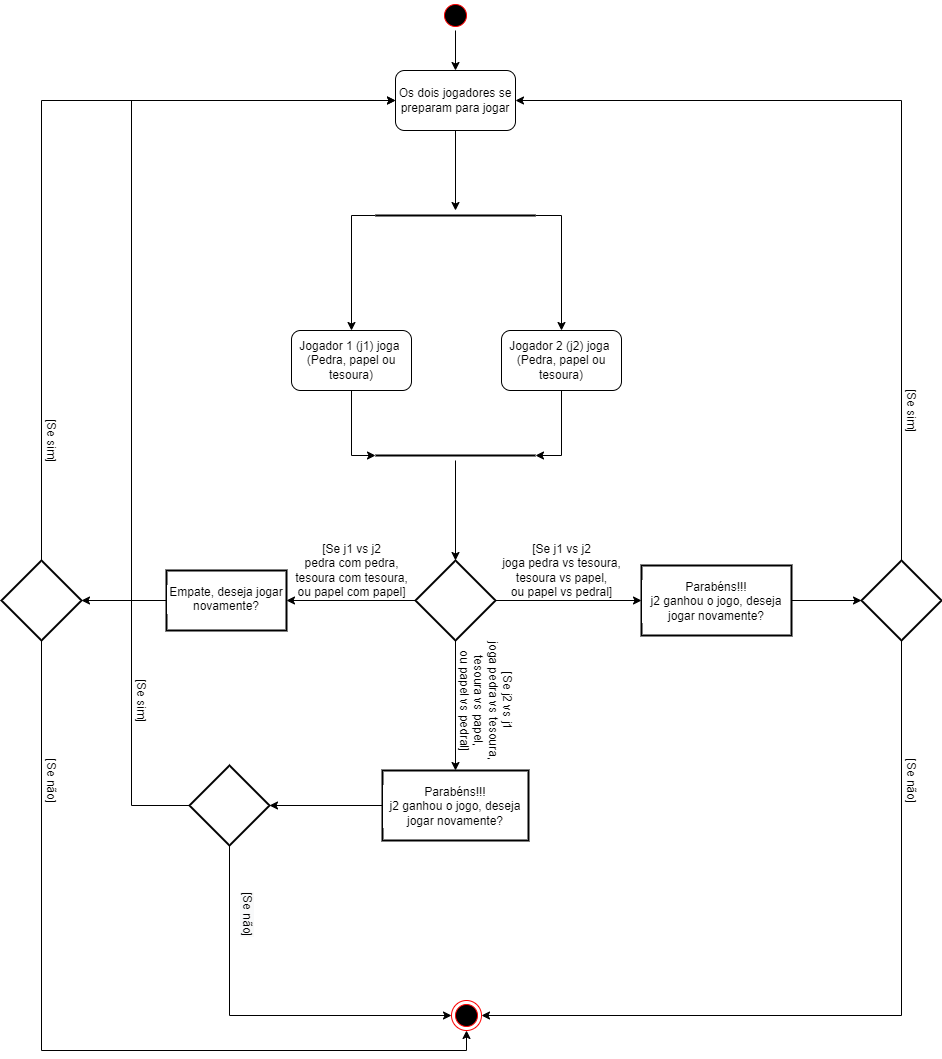

The diagram above was exported from draw.io. Its source (the exported page's mxGraphModel, read from the mxfile embedded in the PNG):
<mxGraphModel dx="1695" dy="482" grid="1" gridSize="10" guides="1" tooltips="1" connect="1" arrows="1" fold="1" page="1" pageScale="1" pageWidth="827" pageHeight="1169" math="0" shadow="0">
  <root>
    <mxCell id="0" />
    <mxCell id="1" parent="0" />
    <mxCell id="jcIT7S71_t2o4O3Qg7ur-4" value="" style="edgeStyle=orthogonalEdgeStyle;rounded=0;orthogonalLoop=1;jettySize=auto;html=1;" edge="1" parent="1" source="jcIT7S71_t2o4O3Qg7ur-1" target="jcIT7S71_t2o4O3Qg7ur-3">
      <mxGeometry relative="1" as="geometry" />
    </mxCell>
    <mxCell id="jcIT7S71_t2o4O3Qg7ur-1" value="" style="ellipse;html=1;shape=startState;fillColor=#000000;strokeColor=#ff0000;" vertex="1" parent="1">
      <mxGeometry x="399" width="30" height="30" as="geometry" />
    </mxCell>
    <mxCell id="jcIT7S71_t2o4O3Qg7ur-5" style="edgeStyle=orthogonalEdgeStyle;rounded=0;orthogonalLoop=1;jettySize=auto;html=1;" edge="1" parent="1" source="jcIT7S71_t2o4O3Qg7ur-3">
      <mxGeometry relative="1" as="geometry">
        <mxPoint x="414" y="210" as="targetPoint" />
      </mxGeometry>
    </mxCell>
    <mxCell id="jcIT7S71_t2o4O3Qg7ur-3" value="Os dois jogadores se preparam para jogar" style="rounded=1;whiteSpace=wrap;html=1;" vertex="1" parent="1">
      <mxGeometry x="354" y="70" width="120" height="60" as="geometry" />
    </mxCell>
    <mxCell id="jcIT7S71_t2o4O3Qg7ur-14" style="edgeStyle=orthogonalEdgeStyle;rounded=0;orthogonalLoop=1;jettySize=auto;html=1;exitX=0;exitY=0.5;exitDx=0;exitDy=0;exitPerimeter=0;entryX=0.5;entryY=0;entryDx=0;entryDy=0;" edge="1" parent="1" source="jcIT7S71_t2o4O3Qg7ur-8" target="jcIT7S71_t2o4O3Qg7ur-13">
      <mxGeometry relative="1" as="geometry" />
    </mxCell>
    <mxCell id="jcIT7S71_t2o4O3Qg7ur-15" style="edgeStyle=orthogonalEdgeStyle;rounded=0;orthogonalLoop=1;jettySize=auto;html=1;exitX=1;exitY=0.5;exitDx=0;exitDy=0;exitPerimeter=0;" edge="1" parent="1" source="jcIT7S71_t2o4O3Qg7ur-8" target="jcIT7S71_t2o4O3Qg7ur-11">
      <mxGeometry relative="1" as="geometry">
        <Array as="points">
          <mxPoint x="520" y="215" />
        </Array>
      </mxGeometry>
    </mxCell>
    <mxCell id="jcIT7S71_t2o4O3Qg7ur-8" value="" style="line;strokeWidth=2;html=1;" vertex="1" parent="1">
      <mxGeometry x="334" y="210" width="160" height="10" as="geometry" />
    </mxCell>
    <mxCell id="jcIT7S71_t2o4O3Qg7ur-18" style="edgeStyle=orthogonalEdgeStyle;rounded=0;orthogonalLoop=1;jettySize=auto;html=1;entryX=1;entryY=0.5;entryDx=0;entryDy=0;entryPerimeter=0;" edge="1" parent="1" source="jcIT7S71_t2o4O3Qg7ur-11" target="jcIT7S71_t2o4O3Qg7ur-16">
      <mxGeometry relative="1" as="geometry" />
    </mxCell>
    <mxCell id="jcIT7S71_t2o4O3Qg7ur-11" value="&lt;span&gt;Jogador 2 (j2) joga&amp;nbsp;&lt;/span&gt;&lt;br&gt;&lt;span&gt;(Pedra, papel ou tesoura)&lt;/span&gt;" style="rounded=1;whiteSpace=wrap;html=1;" vertex="1" parent="1">
      <mxGeometry x="460" y="330" width="120" height="60" as="geometry" />
    </mxCell>
    <mxCell id="jcIT7S71_t2o4O3Qg7ur-17" style="edgeStyle=orthogonalEdgeStyle;rounded=0;orthogonalLoop=1;jettySize=auto;html=1;entryX=0;entryY=0.5;entryDx=0;entryDy=0;entryPerimeter=0;" edge="1" parent="1" source="jcIT7S71_t2o4O3Qg7ur-13" target="jcIT7S71_t2o4O3Qg7ur-16">
      <mxGeometry relative="1" as="geometry" />
    </mxCell>
    <mxCell id="jcIT7S71_t2o4O3Qg7ur-13" value="Jogador 1 (j1) joga&amp;nbsp;&lt;br&gt;(Pedra, papel ou tesoura)" style="rounded=1;whiteSpace=wrap;html=1;" vertex="1" parent="1">
      <mxGeometry x="250" y="330" width="120" height="60" as="geometry" />
    </mxCell>
    <mxCell id="jcIT7S71_t2o4O3Qg7ur-20" value="" style="edgeStyle=orthogonalEdgeStyle;rounded=0;orthogonalLoop=1;jettySize=auto;html=1;" edge="1" parent="1" source="jcIT7S71_t2o4O3Qg7ur-16" target="jcIT7S71_t2o4O3Qg7ur-19">
      <mxGeometry relative="1" as="geometry" />
    </mxCell>
    <mxCell id="jcIT7S71_t2o4O3Qg7ur-16" value="" style="line;strokeWidth=2;html=1;" vertex="1" parent="1">
      <mxGeometry x="334" y="450" width="160" height="10" as="geometry" />
    </mxCell>
    <mxCell id="jcIT7S71_t2o4O3Qg7ur-22" value="" style="edgeStyle=orthogonalEdgeStyle;rounded=0;orthogonalLoop=1;jettySize=auto;html=1;" edge="1" parent="1" source="jcIT7S71_t2o4O3Qg7ur-19" target="jcIT7S71_t2o4O3Qg7ur-21">
      <mxGeometry relative="1" as="geometry" />
    </mxCell>
    <mxCell id="jcIT7S71_t2o4O3Qg7ur-32" value="" style="edgeStyle=orthogonalEdgeStyle;rounded=0;orthogonalLoop=1;jettySize=auto;html=1;" edge="1" parent="1" source="jcIT7S71_t2o4O3Qg7ur-19" target="jcIT7S71_t2o4O3Qg7ur-31">
      <mxGeometry relative="1" as="geometry" />
    </mxCell>
    <mxCell id="jcIT7S71_t2o4O3Qg7ur-41" value="" style="edgeStyle=orthogonalEdgeStyle;rounded=0;orthogonalLoop=1;jettySize=auto;html=1;" edge="1" parent="1" source="jcIT7S71_t2o4O3Qg7ur-19" target="jcIT7S71_t2o4O3Qg7ur-40">
      <mxGeometry relative="1" as="geometry" />
    </mxCell>
    <mxCell id="jcIT7S71_t2o4O3Qg7ur-19" value="" style="rhombus;whiteSpace=wrap;html=1;verticalAlign=top;strokeWidth=2;labelBackgroundColor=default;spacingTop=8;" vertex="1" parent="1">
      <mxGeometry x="374" y="560" width="80" height="80" as="geometry" />
    </mxCell>
    <mxCell id="jcIT7S71_t2o4O3Qg7ur-25" value="" style="edgeStyle=orthogonalEdgeStyle;rounded=0;orthogonalLoop=1;jettySize=auto;html=1;" edge="1" parent="1" source="jcIT7S71_t2o4O3Qg7ur-21" target="jcIT7S71_t2o4O3Qg7ur-24">
      <mxGeometry relative="1" as="geometry" />
    </mxCell>
    <mxCell id="jcIT7S71_t2o4O3Qg7ur-21" value="Empate, deseja jogar novamente?&lt;br&gt;" style="whiteSpace=wrap;html=1;verticalAlign=top;strokeWidth=2;labelBackgroundColor=default;spacingTop=8;" vertex="1" parent="1">
      <mxGeometry x="125" y="570" width="120" height="60" as="geometry" />
    </mxCell>
    <mxCell id="jcIT7S71_t2o4O3Qg7ur-23" value="[Se j1 vs j2&lt;br&gt;pedra com pedra,&lt;br&gt;tesoura com tesoura,&lt;br&gt;ou papel com papel]" style="text;html=1;align=center;verticalAlign=middle;resizable=0;points=[];autosize=1;strokeColor=none;fillColor=none;" vertex="1" parent="1">
      <mxGeometry x="245" y="540" width="130" height="60" as="geometry" />
    </mxCell>
    <mxCell id="jcIT7S71_t2o4O3Qg7ur-26" style="edgeStyle=orthogonalEdgeStyle;rounded=0;orthogonalLoop=1;jettySize=auto;html=1;entryX=0;entryY=0.5;entryDx=0;entryDy=0;" edge="1" parent="1" source="jcIT7S71_t2o4O3Qg7ur-24" target="jcIT7S71_t2o4O3Qg7ur-3">
      <mxGeometry relative="1" as="geometry">
        <Array as="points">
          <mxPoint y="100" />
        </Array>
      </mxGeometry>
    </mxCell>
    <mxCell id="jcIT7S71_t2o4O3Qg7ur-49" style="edgeStyle=orthogonalEdgeStyle;rounded=0;orthogonalLoop=1;jettySize=auto;html=1;entryX=0.5;entryY=1;entryDx=0;entryDy=0;" edge="1" parent="1" source="jcIT7S71_t2o4O3Qg7ur-24" target="jcIT7S71_t2o4O3Qg7ur-47">
      <mxGeometry relative="1" as="geometry">
        <Array as="points">
          <mxPoint y="1050" />
          <mxPoint x="425" y="1050" />
        </Array>
      </mxGeometry>
    </mxCell>
    <mxCell id="jcIT7S71_t2o4O3Qg7ur-24" value="" style="rhombus;whiteSpace=wrap;html=1;verticalAlign=top;strokeWidth=2;labelBackgroundColor=default;spacingTop=8;" vertex="1" parent="1">
      <mxGeometry x="-40" y="560" width="80" height="80" as="geometry" />
    </mxCell>
    <mxCell id="jcIT7S71_t2o4O3Qg7ur-27" value="[Se sim]" style="text;html=1;align=center;verticalAlign=middle;resizable=0;points=[];autosize=1;strokeColor=none;fillColor=none;rotation=90;" vertex="1" parent="1">
      <mxGeometry x="-20" y="430" width="60" height="20" as="geometry" />
    </mxCell>
    <mxCell id="jcIT7S71_t2o4O3Qg7ur-30" value="[Se não]" style="text;html=1;align=center;verticalAlign=middle;resizable=0;points=[];autosize=1;strokeColor=none;fillColor=none;rotation=90;" vertex="1" parent="1">
      <mxGeometry x="-20" y="770" width="60" height="20" as="geometry" />
    </mxCell>
    <mxCell id="jcIT7S71_t2o4O3Qg7ur-35" value="" style="edgeStyle=orthogonalEdgeStyle;rounded=0;orthogonalLoop=1;jettySize=auto;html=1;" edge="1" parent="1" source="jcIT7S71_t2o4O3Qg7ur-31" target="jcIT7S71_t2o4O3Qg7ur-34">
      <mxGeometry relative="1" as="geometry" />
    </mxCell>
    <mxCell id="jcIT7S71_t2o4O3Qg7ur-31" value="Parabéns!!!&lt;br&gt;j2 ganhou o jogo, deseja jogar novamente?" style="whiteSpace=wrap;html=1;verticalAlign=top;strokeWidth=2;labelBackgroundColor=default;spacingTop=8;" vertex="1" parent="1">
      <mxGeometry x="600" y="565" width="150" height="70" as="geometry" />
    </mxCell>
    <mxCell id="jcIT7S71_t2o4O3Qg7ur-33" value="[Se j1 vs j2&lt;br&gt;joga pedra vs tesoura,&lt;br&gt;tesoura vs papel,&lt;br&gt;ou papel vs pedral]" style="text;html=1;align=center;verticalAlign=middle;resizable=0;points=[];autosize=1;strokeColor=none;fillColor=none;" vertex="1" parent="1">
      <mxGeometry x="455" y="540" width="130" height="60" as="geometry" />
    </mxCell>
    <mxCell id="jcIT7S71_t2o4O3Qg7ur-36" style="edgeStyle=orthogonalEdgeStyle;rounded=0;orthogonalLoop=1;jettySize=auto;html=1;entryX=1;entryY=0.5;entryDx=0;entryDy=0;" edge="1" parent="1" source="jcIT7S71_t2o4O3Qg7ur-34" target="jcIT7S71_t2o4O3Qg7ur-3">
      <mxGeometry relative="1" as="geometry">
        <Array as="points">
          <mxPoint x="860" y="100" />
        </Array>
      </mxGeometry>
    </mxCell>
    <mxCell id="jcIT7S71_t2o4O3Qg7ur-51" style="edgeStyle=orthogonalEdgeStyle;rounded=0;orthogonalLoop=1;jettySize=auto;html=1;exitX=0.5;exitY=1;exitDx=0;exitDy=0;entryX=1;entryY=0.5;entryDx=0;entryDy=0;" edge="1" parent="1" source="jcIT7S71_t2o4O3Qg7ur-34" target="jcIT7S71_t2o4O3Qg7ur-47">
      <mxGeometry relative="1" as="geometry" />
    </mxCell>
    <mxCell id="jcIT7S71_t2o4O3Qg7ur-34" value="" style="rhombus;whiteSpace=wrap;html=1;verticalAlign=top;strokeWidth=2;labelBackgroundColor=default;spacingTop=8;" vertex="1" parent="1">
      <mxGeometry x="820" y="560" width="80" height="80" as="geometry" />
    </mxCell>
    <mxCell id="jcIT7S71_t2o4O3Qg7ur-37" value="[Se sim]" style="text;html=1;align=center;verticalAlign=middle;resizable=0;points=[];autosize=1;strokeColor=none;fillColor=none;rotation=90;" vertex="1" parent="1">
      <mxGeometry x="840" y="400" width="60" height="20" as="geometry" />
    </mxCell>
    <mxCell id="jcIT7S71_t2o4O3Qg7ur-45" value="" style="edgeStyle=orthogonalEdgeStyle;rounded=0;orthogonalLoop=1;jettySize=auto;html=1;" edge="1" parent="1" source="jcIT7S71_t2o4O3Qg7ur-40" target="jcIT7S71_t2o4O3Qg7ur-44">
      <mxGeometry relative="1" as="geometry" />
    </mxCell>
    <mxCell id="jcIT7S71_t2o4O3Qg7ur-40" value="Parabéns!!!&lt;br&gt;j2 ganhou o jogo, deseja jogar novamente?" style="whiteSpace=wrap;html=1;verticalAlign=top;strokeWidth=2;labelBackgroundColor=default;spacingTop=8;" vertex="1" parent="1">
      <mxGeometry x="341" y="770" width="146" height="70" as="geometry" />
    </mxCell>
    <mxCell id="jcIT7S71_t2o4O3Qg7ur-43" value="[Se j2 vs j1&lt;br&gt;joga pedra vs tesoura,&lt;br&gt;tesoura vs papel,&lt;br&gt;ou papel vs pedral]" style="text;html=1;align=center;verticalAlign=middle;resizable=0;points=[];autosize=1;strokeColor=none;fillColor=none;rotation=90;" vertex="1" parent="1">
      <mxGeometry x="380" y="670" width="130" height="60" as="geometry" />
    </mxCell>
    <mxCell id="jcIT7S71_t2o4O3Qg7ur-46" style="edgeStyle=orthogonalEdgeStyle;rounded=0;orthogonalLoop=1;jettySize=auto;html=1;entryX=0;entryY=0.5;entryDx=0;entryDy=0;" edge="1" parent="1" source="jcIT7S71_t2o4O3Qg7ur-44" target="jcIT7S71_t2o4O3Qg7ur-3">
      <mxGeometry relative="1" as="geometry">
        <Array as="points">
          <mxPoint x="90" y="805" />
          <mxPoint x="90" y="100" />
        </Array>
      </mxGeometry>
    </mxCell>
    <mxCell id="jcIT7S71_t2o4O3Qg7ur-48" style="edgeStyle=orthogonalEdgeStyle;rounded=0;orthogonalLoop=1;jettySize=auto;html=1;entryX=0;entryY=0.5;entryDx=0;entryDy=0;" edge="1" parent="1" source="jcIT7S71_t2o4O3Qg7ur-44" target="jcIT7S71_t2o4O3Qg7ur-47">
      <mxGeometry relative="1" as="geometry">
        <Array as="points">
          <mxPoint x="188" y="1015" />
        </Array>
      </mxGeometry>
    </mxCell>
    <mxCell id="jcIT7S71_t2o4O3Qg7ur-44" value="" style="rhombus;whiteSpace=wrap;html=1;verticalAlign=top;strokeWidth=2;labelBackgroundColor=default;spacingTop=8;" vertex="1" parent="1">
      <mxGeometry x="148" y="765" width="80" height="80" as="geometry" />
    </mxCell>
    <mxCell id="jcIT7S71_t2o4O3Qg7ur-47" value="" style="ellipse;html=1;shape=endState;fillColor=#000000;strokeColor=#ff0000;" vertex="1" parent="1">
      <mxGeometry x="410" y="1000" width="30" height="30" as="geometry" />
    </mxCell>
    <mxCell id="jcIT7S71_t2o4O3Qg7ur-50" value="&lt;span style=&quot;color: rgb(0, 0, 0); font-family: helvetica; font-size: 12px; font-style: normal; font-weight: 400; letter-spacing: normal; text-align: center; text-indent: 0px; text-transform: none; word-spacing: 0px; background-color: rgb(248, 249, 250); display: inline; float: none;&quot;&gt;[Se não]&lt;/span&gt;" style="text;whiteSpace=wrap;html=1;rotation=90;" vertex="1" parent="1">
      <mxGeometry x="170" y="910" width="70" height="30" as="geometry" />
    </mxCell>
    <mxCell id="jcIT7S71_t2o4O3Qg7ur-52" value="[Se não]" style="text;html=1;align=center;verticalAlign=middle;resizable=0;points=[];autosize=1;strokeColor=none;fillColor=none;rotation=90;" vertex="1" parent="1">
      <mxGeometry x="840" y="770" width="60" height="20" as="geometry" />
    </mxCell>
    <mxCell id="jcIT7S71_t2o4O3Qg7ur-53" value="[Se sim]" style="text;html=1;align=center;verticalAlign=middle;resizable=0;points=[];autosize=1;strokeColor=none;fillColor=none;rotation=90;" vertex="1" parent="1">
      <mxGeometry x="70" y="690" width="60" height="20" as="geometry" />
    </mxCell>
  </root>
</mxGraphModel>